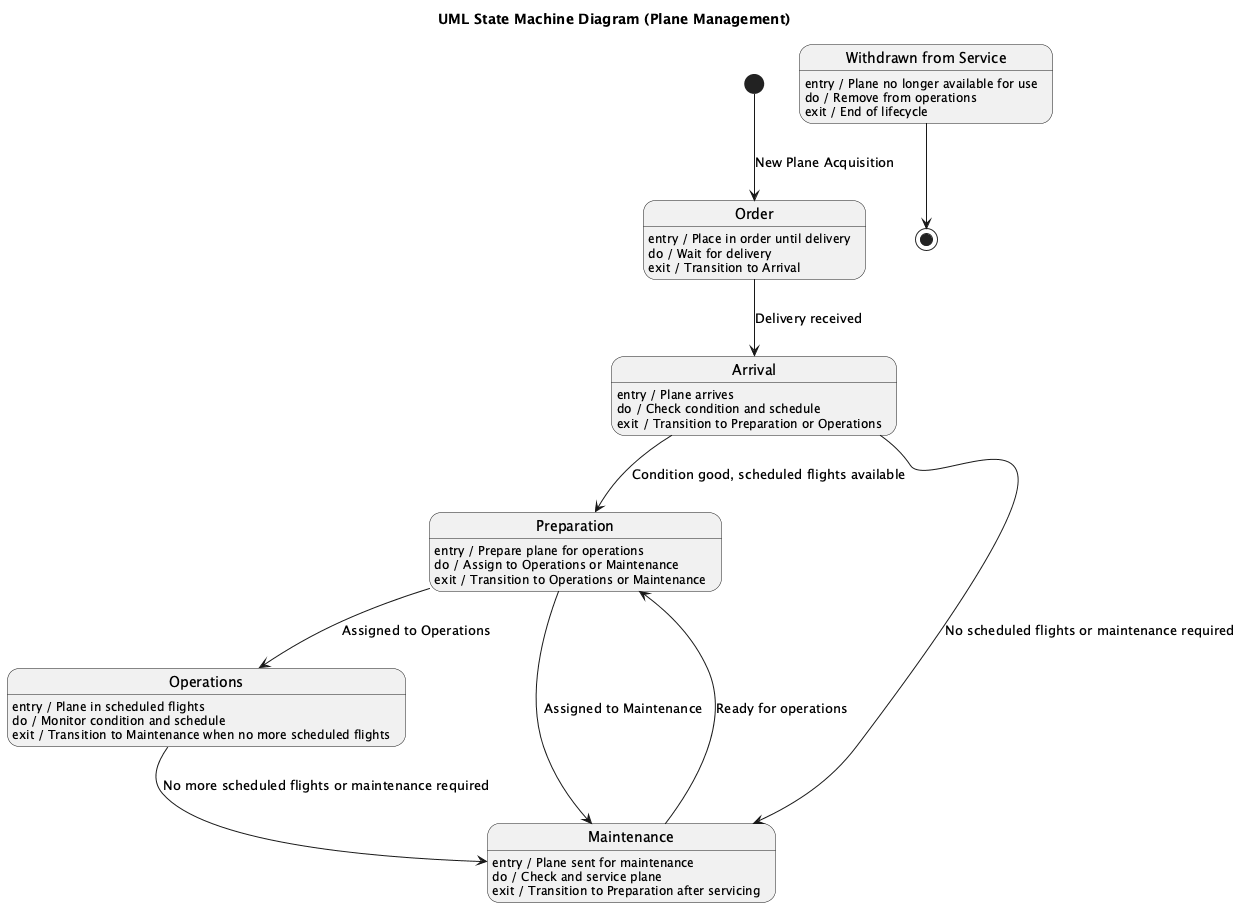

The diagram above was rendered by PlantUML. Its source (embedded in the PNG):
@startuml
title UML State Machine Diagram (Plane Management)

[*] --> Order : New Plane Acquisition

state "Order" as Order
Order : entry / Place in order until delivery
Order : do / Wait for delivery
Order : exit / Transition to Arrival

Order --> Arrival : Delivery received


state "Arrival" as Arrival
Arrival : entry / Plane arrives
Arrival : do / Check condition and schedule
Arrival : exit / Transition to Preparation or Operations

Arrival --> Preparation : Condition good, scheduled flights available
Arrival --> Maintenance : No scheduled flights or maintenance required

state "Preparation" as Preparation
Preparation : entry / Prepare plane for operations
Preparation : do / Assign to Operations or Maintenance
Preparation : exit / Transition to Operations or Maintenance

Preparation --> Operations : Assigned to Operations
Preparation --> Maintenance : Assigned to Maintenance


state "Operations" as Operations
Operations : entry / Plane in scheduled flights
Operations : do / Monitor condition and schedule
Operations : exit / Transition to Maintenance when no more scheduled flights

Operations --> Maintenance : No more scheduled flights or maintenance required


state "Maintenance" as Maintenance
Maintenance : entry / Plane sent for maintenance
Maintenance : do / Check and service plane
Maintenance : exit / Transition to Preparation after servicing

Maintenance --> Preparation : Ready for operations


state "Withdrawn from Service" as WithdrawnFromService
WithdrawnFromService : entry / Plane no longer available for use
WithdrawnFromService : do / Remove from operations
WithdrawnFromService : exit / End of lifecycle

WithdrawnFromService --> [*]

@enduml